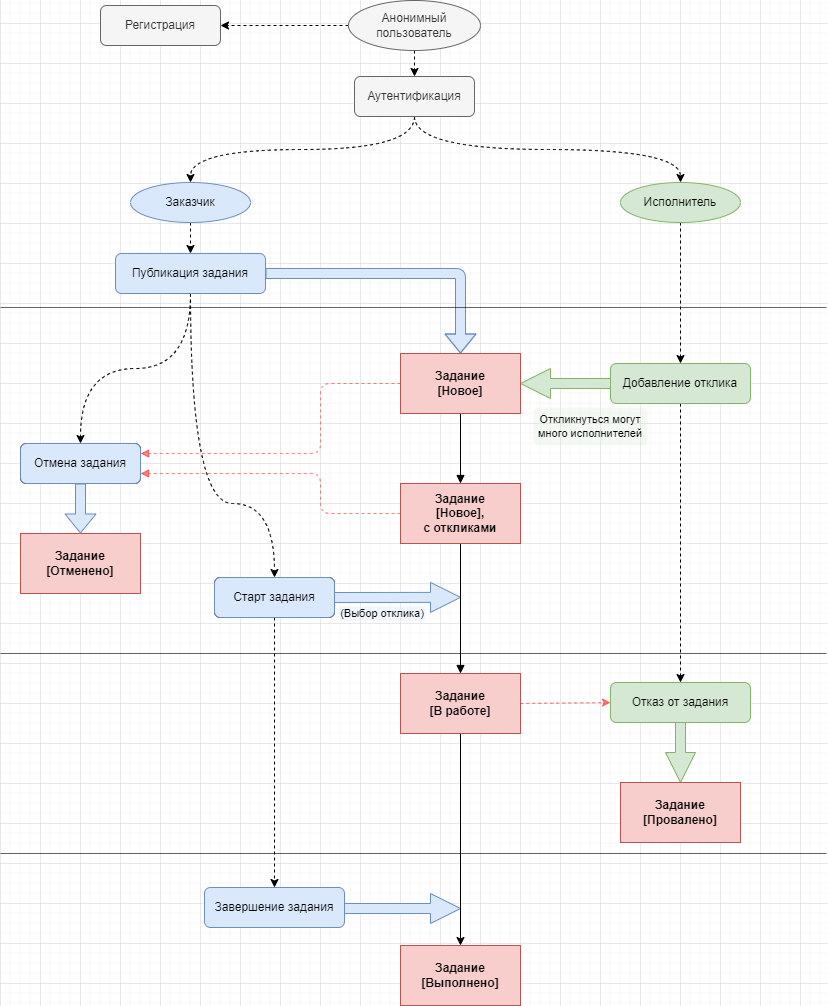

The diagram above was exported from draw.io. Its source (the exported page's mxGraphModel, read from the mxfile embedded in the PNG):
<mxGraphModel dx="1182" dy="804" grid="1" gridSize="10" guides="1" tooltips="1" connect="1" arrows="1" fold="1" page="1" pageScale="1" pageWidth="827" pageHeight="1169" background="none" math="0" shadow="0">
  <root>
    <mxCell id="0" />
    <mxCell id="1" parent="0" />
    <mxCell id="295ccdI-shezoyRqxcl8-2" value="Регистрация" style="rounded=1;whiteSpace=wrap;html=1;fillColor=#f5f5f5;fontColor=#333333;strokeColor=#666666;" parent="1" vertex="1">
      <mxGeometry x="100" y="22" width="120" height="40" as="geometry" />
    </mxCell>
    <mxCell id="295ccdI-shezoyRqxcl8-67" style="edgeStyle=orthogonalEdgeStyle;orthogonalLoop=1;jettySize=auto;html=1;exitX=0.5;exitY=1;exitDx=0;exitDy=0;entryX=0.5;entryY=0;entryDx=0;entryDy=0;dashed=1;curved=1;" parent="1" source="295ccdI-shezoyRqxcl8-3" target="295ccdI-shezoyRqxcl8-46" edge="1">
      <mxGeometry relative="1" as="geometry" />
    </mxCell>
    <mxCell id="295ccdI-shezoyRqxcl8-69" style="edgeStyle=orthogonalEdgeStyle;orthogonalLoop=1;jettySize=auto;html=1;exitX=0.5;exitY=1;exitDx=0;exitDy=0;entryX=0.5;entryY=0;entryDx=0;entryDy=0;dashed=1;curved=1;" parent="1" source="295ccdI-shezoyRqxcl8-3" target="295ccdI-shezoyRqxcl8-47" edge="1">
      <mxGeometry relative="1" as="geometry" />
    </mxCell>
    <mxCell id="295ccdI-shezoyRqxcl8-3" value="Аутентификация" style="rounded=1;whiteSpace=wrap;html=1;fillColor=#f5f5f5;fontColor=#333333;strokeColor=#666666;" parent="1" vertex="1">
      <mxGeometry x="354" y="93" width="120" height="40" as="geometry" />
    </mxCell>
    <mxCell id="295ccdI-shezoyRqxcl8-27" style="edgeStyle=orthogonalEdgeStyle;rounded=0;orthogonalLoop=1;jettySize=auto;html=1;exitX=0.5;exitY=1;exitDx=0;exitDy=0;entryX=0.5;entryY=0;entryDx=0;entryDy=0;dashed=1;" parent="1" source="295ccdI-shezoyRqxcl8-46" target="295ccdI-shezoyRqxcl8-26" edge="1">
      <mxGeometry relative="1" as="geometry">
        <mxPoint x="190" y="270" as="sourcePoint" />
      </mxGeometry>
    </mxCell>
    <mxCell id="295ccdI-shezoyRqxcl8-36" style="edgeStyle=orthogonalEdgeStyle;rounded=0;orthogonalLoop=1;jettySize=auto;html=1;exitX=0.5;exitY=1;exitDx=0;exitDy=0;entryX=0.5;entryY=0;entryDx=0;entryDy=0;shape=flexArrow;fillColor=#dae8fc;strokeColor=#6c8ebf;" parent="1" source="295ccdI-shezoyRqxcl8-14" edge="1">
      <mxGeometry relative="1" as="geometry">
        <mxPoint x="80" y="550" as="targetPoint" />
      </mxGeometry>
    </mxCell>
    <mxCell id="295ccdI-shezoyRqxcl8-14" value="Отмена задания" style="rounded=1;whiteSpace=wrap;html=1;" parent="1" vertex="1">
      <mxGeometry x="20" y="460" width="120" height="40" as="geometry" />
    </mxCell>
    <mxCell id="295ccdI-shezoyRqxcl8-60" style="edgeStyle=orthogonalEdgeStyle;rounded=0;orthogonalLoop=1;jettySize=auto;html=1;exitX=0.5;exitY=1;exitDx=0;exitDy=0;dashed=1;startArrow=none;" parent="1" source="295ccdI-shezoyRqxcl8-66" target="295ccdI-shezoyRqxcl8-18" edge="1">
      <mxGeometry relative="1" as="geometry" />
    </mxCell>
    <mxCell id="295ccdI-shezoyRqxcl8-63" style="edgeStyle=orthogonalEdgeStyle;rounded=0;orthogonalLoop=1;jettySize=auto;html=1;exitX=1;exitY=0.5;exitDx=0;exitDy=0;shape=arrow;fillColor=#dae8fc;strokeColor=#6c8ebf;" parent="1" source="295ccdI-shezoyRqxcl8-15" edge="1">
      <mxGeometry relative="1" as="geometry">
        <mxPoint x="460" y="613.8571428571429" as="targetPoint" />
      </mxGeometry>
    </mxCell>
    <mxCell id="295ccdI-shezoyRqxcl8-15" value="Старт задания" style="rounded=1;whiteSpace=wrap;html=1;" parent="1" vertex="1">
      <mxGeometry x="214" y="594" width="120" height="40" as="geometry" />
    </mxCell>
    <mxCell id="295ccdI-shezoyRqxcl8-58" style="edgeStyle=orthogonalEdgeStyle;rounded=0;orthogonalLoop=1;jettySize=auto;html=1;exitX=0.5;exitY=1;exitDx=0;exitDy=0;entryX=0.5;entryY=0;entryDx=0;entryDy=0;dashed=1;" parent="1" source="295ccdI-shezoyRqxcl8-16" target="295ccdI-shezoyRqxcl8-17" edge="1">
      <mxGeometry relative="1" as="geometry" />
    </mxCell>
    <mxCell id="295ccdI-shezoyRqxcl8-64" style="edgeStyle=orthogonalEdgeStyle;rounded=0;orthogonalLoop=1;jettySize=auto;html=1;exitX=0;exitY=0.5;exitDx=0;exitDy=0;shape=arrow;fillColor=#d5e8d4;strokeColor=#82b366;entryX=1;entryY=0.5;entryDx=0;entryDy=0;" parent="1" source="295ccdI-shezoyRqxcl8-16" target="295ccdI-shezoyRqxcl8-107" edge="1">
      <mxGeometry relative="1" as="geometry">
        <mxPoint x="460" y="483.1428571428571" as="targetPoint" />
      </mxGeometry>
    </mxCell>
    <mxCell id="295ccdI-shezoyRqxcl8-16" value="Добавление отклика" style="rounded=1;whiteSpace=wrap;html=1;fillColor=#d5e8d4;strokeColor=#82b366;" parent="1" vertex="1">
      <mxGeometry x="610" y="380" width="140" height="40" as="geometry" />
    </mxCell>
    <mxCell id="295ccdI-shezoyRqxcl8-59" style="edgeStyle=orthogonalEdgeStyle;rounded=0;orthogonalLoop=1;jettySize=auto;html=1;exitX=0.5;exitY=1;exitDx=0;exitDy=0;entryX=0.5;entryY=0;entryDx=0;entryDy=0;shape=arrow;fillColor=#d5e8d4;strokeColor=#82b366;" parent="1" source="295ccdI-shezoyRqxcl8-17" target="295ccdI-shezoyRqxcl8-50" edge="1">
      <mxGeometry relative="1" as="geometry" />
    </mxCell>
    <mxCell id="295ccdI-shezoyRqxcl8-17" value="Отказ от задания" style="rounded=1;whiteSpace=wrap;html=1;fillColor=#d5e8d4;strokeColor=#82b366;" parent="1" vertex="1">
      <mxGeometry x="610" y="699" width="140" height="40" as="geometry" />
    </mxCell>
    <mxCell id="295ccdI-shezoyRqxcl8-62" style="edgeStyle=orthogonalEdgeStyle;rounded=0;orthogonalLoop=1;jettySize=auto;html=1;exitX=1;exitY=0.5;exitDx=0;exitDy=0;shape=arrow;sketch=0;shadow=0;endArrow=block;fillColor=#dae8fc;strokeColor=#6c8ebf;" parent="1" edge="1">
      <mxGeometry relative="1" as="geometry">
        <mxPoint x="460" y="925" as="targetPoint" />
        <mxPoint x="344" y="925" as="sourcePoint" />
      </mxGeometry>
    </mxCell>
    <mxCell id="295ccdI-shezoyRqxcl8-18" value="Завершение задания" style="rounded=1;whiteSpace=wrap;html=1;fillColor=#dae8fc;strokeColor=#6c8ebf;" parent="1" vertex="1">
      <mxGeometry x="204" y="904" width="140" height="40" as="geometry" />
    </mxCell>
    <mxCell id="295ccdI-shezoyRqxcl8-28" style="edgeStyle=orthogonalEdgeStyle;rounded=1;orthogonalLoop=1;jettySize=auto;html=1;exitX=1;exitY=0.5;exitDx=0;exitDy=0;entryX=0.5;entryY=0;entryDx=0;entryDy=0;fillColor=#dae8fc;strokeColor=#6c8ebf;shape=flexArrow;sketch=0;" parent="1" source="295ccdI-shezoyRqxcl8-26" target="295ccdI-shezoyRqxcl8-107" edge="1">
      <mxGeometry relative="1" as="geometry">
        <mxPoint x="400" y="310" as="targetPoint" />
      </mxGeometry>
    </mxCell>
    <mxCell id="295ccdI-shezoyRqxcl8-38" style="edgeStyle=orthogonalEdgeStyle;orthogonalLoop=1;jettySize=auto;html=1;exitX=0.5;exitY=1;exitDx=0;exitDy=0;entryX=0.5;entryY=0;entryDx=0;entryDy=0;dashed=1;curved=1;" parent="1" source="295ccdI-shezoyRqxcl8-26" target="295ccdI-shezoyRqxcl8-14" edge="1">
      <mxGeometry relative="1" as="geometry" />
    </mxCell>
    <mxCell id="295ccdI-shezoyRqxcl8-39" style="edgeStyle=orthogonalEdgeStyle;orthogonalLoop=1;jettySize=auto;html=1;exitX=0.5;exitY=1;exitDx=0;exitDy=0;entryX=0.5;entryY=0;entryDx=0;entryDy=0;dashed=1;curved=1;" parent="1" source="295ccdI-shezoyRqxcl8-26" target="295ccdI-shezoyRqxcl8-15" edge="1">
      <mxGeometry relative="1" as="geometry">
        <Array as="points">
          <mxPoint x="190" y="520" />
          <mxPoint x="274" y="520" />
        </Array>
      </mxGeometry>
    </mxCell>
    <mxCell id="295ccdI-shezoyRqxcl8-26" value="Публикация задания" style="rounded=1;whiteSpace=wrap;html=1;fillColor=#dae8fc;strokeColor=#6c8ebf;" parent="1" vertex="1">
      <mxGeometry x="115" y="270" width="150" height="40" as="geometry" />
    </mxCell>
    <mxCell id="295ccdI-shezoyRqxcl8-44" style="edgeStyle=orthogonalEdgeStyle;rounded=0;orthogonalLoop=1;jettySize=auto;html=1;exitX=0;exitY=0.5;exitDx=0;exitDy=0;entryX=1;entryY=0.5;entryDx=0;entryDy=0;dashed=1;" parent="1" source="295ccdI-shezoyRqxcl8-43" target="295ccdI-shezoyRqxcl8-2" edge="1">
      <mxGeometry relative="1" as="geometry" />
    </mxCell>
    <mxCell id="295ccdI-shezoyRqxcl8-45" style="edgeStyle=orthogonalEdgeStyle;rounded=0;orthogonalLoop=1;jettySize=auto;html=1;exitX=0.5;exitY=1;exitDx=0;exitDy=0;entryX=0.5;entryY=0;entryDx=0;entryDy=0;dashed=1;" parent="1" source="295ccdI-shezoyRqxcl8-43" target="295ccdI-shezoyRqxcl8-3" edge="1">
      <mxGeometry relative="1" as="geometry" />
    </mxCell>
    <mxCell id="295ccdI-shezoyRqxcl8-43" value="&lt;span&gt;Анонимный пользователь&lt;/span&gt;" style="ellipse;whiteSpace=wrap;html=1;fillColor=#f5f5f5;fontColor=#333333;strokeColor=#666666;" parent="1" vertex="1">
      <mxGeometry x="348" y="17" width="132" height="50" as="geometry" />
    </mxCell>
    <mxCell id="295ccdI-shezoyRqxcl8-46" value="Заказчик" style="ellipse;whiteSpace=wrap;html=1;fillColor=#dae8fc;strokeColor=#6c8ebf;" parent="1" vertex="1">
      <mxGeometry x="130" y="199" width="120" height="40" as="geometry" />
    </mxCell>
    <mxCell id="295ccdI-shezoyRqxcl8-53" style="edgeStyle=orthogonalEdgeStyle;rounded=0;orthogonalLoop=1;jettySize=auto;html=1;exitX=0.5;exitY=1;exitDx=0;exitDy=0;dashed=1;" parent="1" source="295ccdI-shezoyRqxcl8-47" target="295ccdI-shezoyRqxcl8-16" edge="1">
      <mxGeometry relative="1" as="geometry" />
    </mxCell>
    <mxCell id="295ccdI-shezoyRqxcl8-47" value="&lt;span&gt;Исполнитель&lt;/span&gt;" style="ellipse;whiteSpace=wrap;html=1;fillColor=#d5e8d4;strokeColor=#82b366;" parent="1" vertex="1">
      <mxGeometry x="620" y="199" width="120" height="40" as="geometry" />
    </mxCell>
    <mxCell id="295ccdI-shezoyRqxcl8-48" value="&lt;span&gt;Задание&lt;/span&gt;&lt;br&gt;&lt;span&gt;[Отменено]&lt;/span&gt;" style="rounded=0;whiteSpace=wrap;html=1;fillColor=#f8cecc;strokeColor=#b85450;" parent="1" vertex="1">
      <mxGeometry x="20" y="550" width="120" height="60" as="geometry" />
    </mxCell>
    <mxCell id="295ccdI-shezoyRqxcl8-61" style="edgeStyle=orthogonalEdgeStyle;rounded=0;orthogonalLoop=1;jettySize=auto;html=1;exitX=0.5;exitY=1;exitDx=0;exitDy=0;entryX=0.5;entryY=0;entryDx=0;entryDy=0;" parent="1" source="295ccdI-shezoyRqxcl8-49" target="295ccdI-shezoyRqxcl8-51" edge="1">
      <mxGeometry relative="1" as="geometry" />
    </mxCell>
    <mxCell id="295ccdI-shezoyRqxcl8-49" value="&lt;span&gt;Задание&lt;/span&gt;&lt;br&gt;&lt;span&gt;[В работе]&lt;/span&gt;" style="rounded=0;whiteSpace=wrap;html=1;fillColor=#f8cecc;strokeColor=#b85450;fontStyle=1" parent="1" vertex="1">
      <mxGeometry x="400" y="690" width="120" height="60" as="geometry" />
    </mxCell>
    <mxCell id="295ccdI-shezoyRqxcl8-50" value="&lt;span&gt;Задание&lt;/span&gt;&lt;br&gt;&lt;span&gt;[Провалено]&lt;/span&gt;" style="rounded=0;whiteSpace=wrap;html=1;fillColor=#f8cecc;strokeColor=#b85450;fontStyle=1" parent="1" vertex="1">
      <mxGeometry x="620" y="799" width="120" height="60" as="geometry" />
    </mxCell>
    <mxCell id="295ccdI-shezoyRqxcl8-51" value="&lt;span&gt;Задание&lt;/span&gt;&lt;br&gt;&lt;span&gt;[Выполнено]&lt;/span&gt;" style="rounded=0;whiteSpace=wrap;html=1;fillColor=#f8cecc;strokeColor=#b85450;fontStyle=1" parent="1" vertex="1">
      <mxGeometry x="400" y="962" width="120" height="60" as="geometry" />
    </mxCell>
    <mxCell id="295ccdI-shezoyRqxcl8-65" value="Отмена задания" style="rounded=1;whiteSpace=wrap;html=1;fillColor=#dae8fc;strokeColor=#6c8ebf;" parent="1" vertex="1">
      <mxGeometry x="20" y="460" width="120" height="40" as="geometry" />
    </mxCell>
    <mxCell id="295ccdI-shezoyRqxcl8-99" value="(Выбор отклика)" style="text;html=1;strokeColor=none;fillColor=#dae8fc;align=center;verticalAlign=middle;whiteSpace=wrap;rounded=1;fontSize=11;opacity=40;" parent="1" vertex="1">
      <mxGeometry x="339" y="623" width="86" height="14" as="geometry" />
    </mxCell>
    <mxCell id="295ccdI-shezoyRqxcl8-105" value="Откликнуться могут много исполнителей" style="text;html=1;strokeColor=none;fillColor=#d5e8d4;align=center;verticalAlign=middle;whiteSpace=wrap;rounded=1;fontSize=11;opacity=25;glass=0;" parent="1" vertex="1">
      <mxGeometry x="533" y="424" width="114" height="38" as="geometry" />
    </mxCell>
    <mxCell id="295ccdI-shezoyRqxcl8-66" value="Старт задания" style="rounded=1;whiteSpace=wrap;html=1;fillColor=#dae8fc;strokeColor=#6c8ebf;" parent="1" vertex="1">
      <mxGeometry x="214" y="594" width="120" height="40" as="geometry" />
    </mxCell>
    <mxCell id="295ccdI-shezoyRqxcl8-106" value="" style="edgeStyle=orthogonalEdgeStyle;rounded=0;orthogonalLoop=1;jettySize=auto;html=1;exitX=0.5;exitY=1;exitDx=0;exitDy=0;dashed=1;endArrow=none;" parent="1" source="295ccdI-shezoyRqxcl8-15" target="295ccdI-shezoyRqxcl8-66" edge="1">
      <mxGeometry relative="1" as="geometry">
        <mxPoint x="274" y="634" as="sourcePoint" />
        <mxPoint x="274" y="786" as="targetPoint" />
      </mxGeometry>
    </mxCell>
    <mxCell id="295ccdI-shezoyRqxcl8-113" style="edgeStyle=orthogonalEdgeStyle;curved=1;sketch=0;orthogonalLoop=1;jettySize=auto;html=1;exitX=0.5;exitY=1;exitDx=0;exitDy=0;entryX=0.5;entryY=0;entryDx=0;entryDy=0;shadow=0;fontSize=11;startArrow=none;startFill=0;endArrow=block;strokeWidth=1;fillColor=none;" parent="1" source="295ccdI-shezoyRqxcl8-107" target="295ccdI-shezoyRqxcl8-112" edge="1">
      <mxGeometry relative="1" as="geometry" />
    </mxCell>
    <mxCell id="295ccdI-shezoyRqxcl8-120" style="edgeStyle=orthogonalEdgeStyle;rounded=1;sketch=0;orthogonalLoop=1;jettySize=auto;html=1;exitX=0;exitY=0.5;exitDx=0;exitDy=0;entryX=1;entryY=0.25;entryDx=0;entryDy=0;shadow=0;dashed=1;fontSize=11;startArrow=none;startFill=0;endArrow=block;strokeWidth=1;fillColor=none;strokeColor=#FF0A0A;opacity=50;" parent="1" source="295ccdI-shezoyRqxcl8-107" target="295ccdI-shezoyRqxcl8-65" edge="1">
      <mxGeometry relative="1" as="geometry">
        <Array as="points">
          <mxPoint x="320" y="400" />
          <mxPoint x="320" y="470" />
        </Array>
      </mxGeometry>
    </mxCell>
    <mxCell id="295ccdI-shezoyRqxcl8-107" value="&lt;span&gt;Задание&lt;/span&gt;&lt;br&gt;&lt;span&gt;[Новое]&lt;/span&gt;" style="rounded=0;whiteSpace=wrap;html=1;fillColor=#f8cecc;strokeColor=#b85450;fontStyle=1" parent="1" vertex="1">
      <mxGeometry x="400" y="370" width="120" height="60" as="geometry" />
    </mxCell>
    <mxCell id="295ccdI-shezoyRqxcl8-109" value="&lt;span&gt;Задание&lt;/span&gt;&lt;br&gt;&lt;span&gt;[Отменено]&lt;/span&gt;" style="rounded=0;whiteSpace=wrap;html=1;fillColor=#f8cecc;strokeColor=#b85450;fontStyle=1" parent="1" vertex="1">
      <mxGeometry x="20" y="550" width="120" height="60" as="geometry" />
    </mxCell>
    <mxCell id="295ccdI-shezoyRqxcl8-114" style="edgeStyle=orthogonalEdgeStyle;curved=1;sketch=0;orthogonalLoop=1;jettySize=auto;html=1;exitX=0.5;exitY=1;exitDx=0;exitDy=0;shadow=0;fontSize=11;startArrow=none;startFill=0;endArrow=block;strokeWidth=1;fillColor=none;entryX=0.5;entryY=0;entryDx=0;entryDy=0;" parent="1" source="295ccdI-shezoyRqxcl8-112" target="295ccdI-shezoyRqxcl8-49" edge="1">
      <mxGeometry relative="1" as="geometry">
        <mxPoint x="460" y="700" as="targetPoint" />
      </mxGeometry>
    </mxCell>
    <mxCell id="295ccdI-shezoyRqxcl8-121" style="edgeStyle=orthogonalEdgeStyle;sketch=0;orthogonalLoop=1;jettySize=auto;html=1;exitX=0;exitY=0.5;exitDx=0;exitDy=0;shadow=0;dashed=1;fontSize=11;startArrow=none;startFill=0;endArrow=block;strokeWidth=1;fillColor=none;entryX=1;entryY=0.75;entryDx=0;entryDy=0;strokeColor=#FF0000;opacity=50;rounded=1;" parent="1" source="295ccdI-shezoyRqxcl8-112" target="295ccdI-shezoyRqxcl8-65" edge="1">
      <mxGeometry relative="1" as="geometry">
        <mxPoint x="170" y="580" as="targetPoint" />
        <Array as="points">
          <mxPoint x="320" y="530" />
          <mxPoint x="320" y="490" />
        </Array>
      </mxGeometry>
    </mxCell>
    <mxCell id="295ccdI-shezoyRqxcl8-112" value="&lt;span&gt;Задание&lt;/span&gt;&lt;br&gt;&lt;span&gt;[Новое],&lt;br&gt;с откликами&lt;br&gt;&lt;/span&gt;" style="rounded=0;whiteSpace=wrap;html=1;fillColor=#f8cecc;strokeColor=#b85450;fontStyle=1" parent="1" vertex="1">
      <mxGeometry x="400" y="500" width="120" height="60" as="geometry" />
    </mxCell>
    <mxCell id="295ccdI-shezoyRqxcl8-115" value="" style="endArrow=none;html=1;strokeWidth=1;shadow=0;sketch=0;fontSize=11;fillColor=none;curved=1;opacity=60;" parent="1" edge="1">
      <mxGeometry width="50" height="50" relative="1" as="geometry">
        <mxPoint y="324" as="sourcePoint" />
        <mxPoint x="826" y="324" as="targetPoint" />
      </mxGeometry>
    </mxCell>
    <mxCell id="295ccdI-shezoyRqxcl8-117" value="" style="endArrow=none;html=1;strokeWidth=1;shadow=0;sketch=0;fontSize=11;fillColor=none;curved=1;opacity=60;" parent="1" edge="1">
      <mxGeometry width="50" height="50" relative="1" as="geometry">
        <mxPoint y="670" as="sourcePoint" />
        <mxPoint x="826" y="670" as="targetPoint" />
      </mxGeometry>
    </mxCell>
    <mxCell id="295ccdI-shezoyRqxcl8-118" value="" style="endArrow=none;html=1;strokeWidth=1;shadow=0;sketch=0;fontSize=11;fillColor=none;curved=1;opacity=60;" parent="1" edge="1">
      <mxGeometry width="50" height="50" relative="1" as="geometry">
        <mxPoint y="870" as="sourcePoint" />
        <mxPoint x="826" y="870" as="targetPoint" />
      </mxGeometry>
    </mxCell>
    <mxCell id="295ccdI-shezoyRqxcl8-119" value="" style="endArrow=classic;html=1;rounded=1;shadow=0;sketch=0;fontSize=11;strokeWidth=1;fillColor=none;curved=1;dashed=1;exitX=1;exitY=0.5;exitDx=0;exitDy=0;entryX=0;entryY=0.5;entryDx=0;entryDy=0;strokeColor=#FF0000;opacity=50;" parent="1" source="295ccdI-shezoyRqxcl8-49" target="295ccdI-shezoyRqxcl8-17" edge="1">
      <mxGeometry width="50" height="50" relative="1" as="geometry">
        <mxPoint x="520" y="718" as="sourcePoint" />
        <mxPoint x="610" y="719" as="targetPoint" />
      </mxGeometry>
    </mxCell>
  </root>
</mxGraphModel>